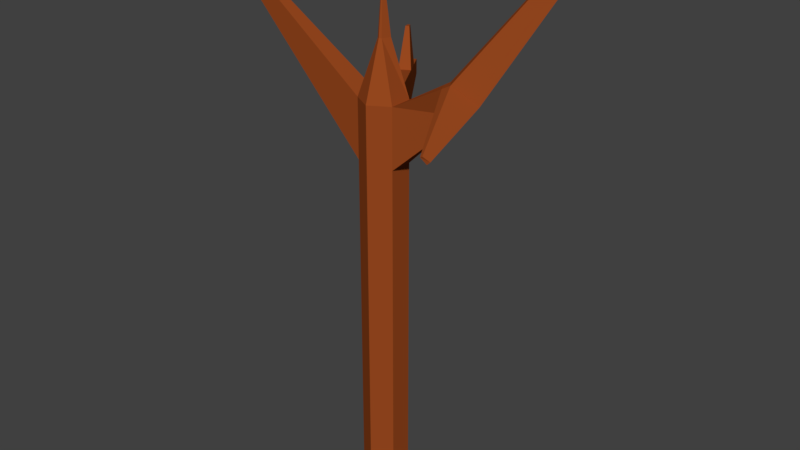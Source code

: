 # Source: treeTrunk01.blend  (saved by Blender 2.78.0; exported with 4.5.12 LTS)
import bpy
from mathutils import Matrix  # noqa: F401  (used for matrix-valued properties, if any)

bpy.ops.wm.read_factory_settings(use_empty=True)
scene = bpy.context.scene
scene.name = 'Scene'

# ---- collections
col_collection_1 = bpy.data.collections.new('Collection 1'); scene.collection.children.link(col_collection_1)

# ---- materials (node trees are filled in below, after node groups)
mat_treetrunk = bpy.data.materials.new('TreeTrunk')
mat_treetrunk.alpha_threshold = 0.0
mat_treetrunk.diffuse_color = (0.3185, 0.06663, 0.0137, 1.0)
mat_treetrunk.roughness = 0.5

# ---- material node trees
mat_treetrunk.use_nodes = True; mat_treetrunk.node_tree.nodes.clear()
_N = mat_treetrunk.node_tree.nodes; _L = mat_treetrunk.node_tree.links
n0 = _N.new('ShaderNodeOutputMaterial'); n0.name = 'Material Output'; n0.location = (300, 300)
n1 = _N.new('ShaderNodeBsdfDiffuse'); n1.name = 'Diffuse BSDF'; n1.location = (10, 300)
n1.inputs[0].default_value = (0.3185, 0.06624, 0.0137, 1.0)
_L.new(n1.outputs[0], n0.inputs[0])
n0.is_active_output = True

# ---- world
world_world = bpy.data.worlds.new('World'); scene.world = world_world
world_world.color = (0.05088, 0.05088, 0.05088)
world_world.use_sun_shadow = False
world_world.sun_shadow_jitter_overblur = 0.0
world_world.cycles.sampling_method = 'MANUAL'

# ---- meshes
me_cylinder_001 = bpy.data.meshes.new('Cylinder.001')
me_cylinder_001.from_pydata([(0.0, 0.2661, -2.472), (-2.001e-08, 0.08024, 0.5031), (0.866, 0.133, -2.472), (0.2612, 0.04012, 0.5031), (0.866, -0.133, -2.472), (0.09817, -0.04846, 0.5031), (-8.742e-08, -0.2661, -2.472), (-4.223e-08, -0.06354, 0.5031), (-0.866, -0.133, -2.472), (-0.09817, -0.04846, 0.5031), (-0.866, 0.133, -2.472), (-0.2612, 0.04012, 0.5031), (0.0, 0.2661, 0.144), (0.866, 0.133, 0.144), (0.866, -0.133, 0.144), (-8.742e-08, -0.2661, 0.144), (-0.866, -0.133, 0.144), (-0.866, 0.133, 0.144), (0.866, 0.133, -0.2443), (0.866, -0.133, -0.2443), (-8.742e-08, -0.2661, -0.2443), (-0.866, -0.133, -0.2443), (-0.866, 0.133, -0.2443), (0.0, 0.2661, -0.2443), (3.263, -0.02023, 0.3553), (3.559, -0.1283, 0.3599), (4.149, 0.1283, 0.2398), (4.444, 0.02023, 0.2444), (5.818, 0.4891, 0.9202), (5.978, 0.4307, 0.9227), (6.297, 0.5694, 0.8578), (6.456, 0.511, 0.8603), (-7.405, -0.0322, 0.8052), (-7.405, 0.0322, 0.8052), (-7.405, -0.0322, 0.7112), (-7.405, 0.0322, 0.7112), (-3.77, 1.736, -0.1004), (-3.77, 1.736, 3.698e-05), (-3.994, 1.702, 3.698e-05), (-3.994, 1.702, -0.1004), (-3.409, 1.409, -0.1273), (-3.065, 1.462, -0.1273), (-3.065, 1.462, 0.02693), (-3.409, 1.409, 0.02693), (-2.323, 1.172, -0.1556), (-2.794, 1.1, 0.05526), (-2.794, 1.1, -0.1556), (-2.323, 1.172, 0.05526), (-2.85, 1.308, 0.3071), (-3.079, 1.397, 0.2984), (-3.185, 1.38, 0.2984), (-2.995, 1.285, 0.3071), (-4.066, 1.066, -0.08161), (-4.25, 1.158, -0.07316), (-4.25, 1.158, -0.02718), (-4.066, 1.066, -0.01873), (0.1183, 0.01817, 0.7227), (-8.83e-07, 0.03633, 0.7227), (0.04445, -0.02194, 0.7227), (-8.931e-07, -0.02877, 0.7227), (-0.04445, -0.02194, 0.7227), (-0.1183, 0.01817, 0.7227), (-7.088, -0.03709, 0.7731), (-7.088, -0.03709, 0.6648), (-7.088, 0.03709, 0.6648), (-7.088, 0.03709, 0.7731), (-6.649, -0.04387, 0.6006), (-6.649, 0.04387, 0.6006), (-6.649, -0.04387, 0.7287), (-6.649, 0.04387, 0.7287), (-6.811, -0.2037, 0.7076), (-7.0, -0.2008, 0.7267), (-7.0, -0.2008, 0.6802), (-6.811, -0.2037, 0.6527), (2.92, 0.001727, 0.325), (3.679, 0.129, 0.1704), (3.173, -0.129, 0.3289), (3.932, -0.001728, 0.1744), (4.762, -0.9258, 0.1573), (4.992, -0.8872, 0.1273), (4.661, -0.926, 0.1493), (4.859, -0.8929, 0.1091)], [], [(12, 1, 3, 13), (13, 3, 5, 14), (14, 5, 7, 15), (15, 7, 9, 16), (7, 5, 58, 59), (16, 9, 11, 17), (17, 11, 1, 12), (0, 2, 4, 6, 8, 10), (41, 40, 39, 36), (63, 62, 32, 34), (20, 15, 16, 21), (19, 14, 15, 20), (75, 74, 24, 26), (23, 12, 13, 18), (0, 23, 18, 2), (2, 18, 19, 4), (4, 19, 20, 6), (6, 20, 21, 8), (8, 21, 22, 10), (10, 22, 23, 0), (26, 24, 28, 30), (74, 76, 25, 24), (77, 75, 26, 27), (25, 76, 80, 78), (30, 28, 29, 31), (25, 27, 31, 29), (24, 25, 29, 28), (27, 26, 30, 31), (34, 32, 33, 35), (64, 63, 34, 35), (62, 65, 33, 32), (65, 64, 35, 33), (39, 38, 37, 36), (43, 42, 37, 38), (42, 41, 36, 37), (40, 43, 38, 39), (40, 46, 52, 53), (47, 44, 41, 42), (43, 45, 51, 50), (44, 46, 40, 41), (23, 22, 46, 44), (17, 12, 47, 45), (12, 23, 44, 47), (22, 17, 45, 46), (51, 48, 49, 50), (42, 43, 50, 49), (47, 42, 49, 48), (45, 47, 48, 51), (52, 55, 54, 53), (45, 43, 54, 55), (43, 40, 53, 54), (46, 45, 55, 52), (56, 57, 61, 60, 59, 58), (1, 11, 61, 57), (9, 7, 59, 60), (5, 3, 56, 58), (11, 9, 60, 61), (3, 1, 57, 56), (69, 67, 64, 65), (68, 69, 65, 62), (67, 66, 63, 64), (68, 62, 71, 70), (21, 16, 68, 66), (22, 21, 66, 67), (16, 17, 69, 68), (17, 22, 67, 69), (73, 70, 71, 72), (62, 63, 72, 71), (66, 68, 70, 73), (63, 66, 73, 72), (14, 19, 77, 76), (19, 18, 75, 77), (13, 14, 76, 74), (18, 13, 74, 75), (80, 81, 79, 78), (77, 27, 79, 81), (27, 25, 78, 79), (76, 77, 81, 80)])
me_cylinder_001.materials.append(mat_treetrunk)
me_cylinder_001.use_remesh_preserve_volume = False
me_cylinder_001.use_remesh_preserve_attributes = False
me_cylinder_001.use_mirror_vertex_groups = False
me_cylinder_001.update()

# ---- objects
ob_cylinder = bpy.data.objects.new('Cylinder', me_cylinder_001)

# ---- transforms, parenting, visibility, modifiers, constraints
ob_cylinder.location = (0.01129, -0.06097, 1.791)
ob_cylinder.scale = (0.2602, 1.0, 1.76)
ob_cylinder.lineart.crease_threshold = 0.0

# ---- collection membership
col_collection_1.objects.link(ob_cylinder)

# ---- scene / render settings (as saved in the file)
scene.frame_start = 1; scene.frame_end = 250; scene.frame_set(1)
scene.render.engine = 'CYCLES'
scene.render.resolution_percentage = 50
scene.render.dither_intensity = 0.0
scene.cycles.use_denoising = False
scene.cycles.samples = 128
scene.cycles.sampling_pattern = 'TABULATED_SOBOL'
scene.cycles.light_sampling_threshold = 0.0
scene.cycles.use_adaptive_sampling = False
scene.cycles.use_light_tree = False
scene.cycles.blur_glossy = 0.0
scene.cycles.sample_clamp_indirect = 0.0
scene.view_settings.view_transform = 'Standard'
bpy.context.view_layer.update()

# ---- added for rendering (the .blend has no active camera and no usable light): camera, sun
cam_auto = bpy.data.cameras.new('AutoCamera')
cam_auto.lens = 50.0
cam_auto.sensor_width = 36.0
cam_auto.clip_end = 1000.0
ob_auto_camera = bpy.data.objects.new('AutoCamera', cam_auto)
scene.collection.objects.link(ob_auto_camera)
ob_auto_camera.location = (6.79813, -7.9482, 5.95559)
ob_auto_camera.rotation_euler = (1.09748, -7.21219e-08, 0.694738)
scene.camera = ob_auto_camera
light_auto_sun = bpy.data.lights.new('AutoSun', 'SUN')
light_auto_sun.energy = 3.0
light_auto_sun.angle = 0.0523599
ob_auto_sun = bpy.data.objects.new('AutoSun', light_auto_sun)
scene.collection.objects.link(ob_auto_sun)
ob_auto_sun.rotation_euler = (0.872665, 0.174533, 0.523599)
bpy.context.view_layer.update()
